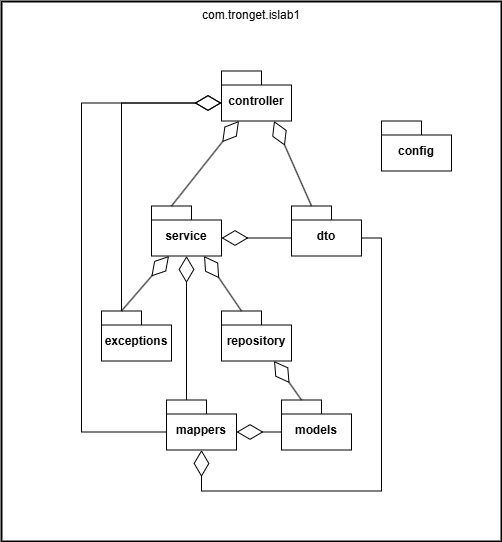

The diagram above was exported from draw.io. Its source (the exported page's mxGraphModel, read from the mxfile embedded in the PNG):
<mxGraphModel dx="1388" dy="653" grid="1" gridSize="10" guides="1" tooltips="1" connect="1" arrows="1" fold="1" page="1" pageScale="1" pageWidth="827" pageHeight="1169" math="0" shadow="0">
  <root>
    <mxCell id="0" />
    <mxCell id="1" parent="0" />
    <mxCell id="VmD4cIR4sGeZeDvYifIa-1" value="com.tronget.islab1" style="whiteSpace=wrap;strokeWidth=2;verticalAlign=top;" vertex="1" parent="1">
      <mxGeometry x="170" y="45" width="500" height="540" as="geometry" />
    </mxCell>
    <mxCell id="VmD4cIR4sGeZeDvYifIa-22" value="exceptions" style="shape=folder;fontStyle=1;spacingTop=10;tabWidth=40;tabHeight=14;tabPosition=left;html=1;whiteSpace=wrap;" vertex="1" parent="1">
      <mxGeometry x="270" y="354.5" width="70" height="50" as="geometry" />
    </mxCell>
    <mxCell id="VmD4cIR4sGeZeDvYifIa-23" value="controller" style="shape=folder;fontStyle=1;spacingTop=10;tabWidth=40;tabHeight=14;tabPosition=left;html=1;whiteSpace=wrap;" vertex="1" parent="1">
      <mxGeometry x="390" y="114.5" width="70" height="50" as="geometry" />
    </mxCell>
    <mxCell id="VmD4cIR4sGeZeDvYifIa-25" value="service" style="shape=folder;fontStyle=1;spacingTop=10;tabWidth=40;tabHeight=14;tabPosition=left;html=1;whiteSpace=wrap;" vertex="1" parent="1">
      <mxGeometry x="320" y="249.5" width="70" height="50" as="geometry" />
    </mxCell>
    <mxCell id="VmD4cIR4sGeZeDvYifIa-26" value="dto" style="shape=folder;fontStyle=1;spacingTop=10;tabWidth=40;tabHeight=14;tabPosition=left;html=1;whiteSpace=wrap;" vertex="1" parent="1">
      <mxGeometry x="460" y="249.5" width="70" height="50" as="geometry" />
    </mxCell>
    <mxCell id="VmD4cIR4sGeZeDvYifIa-27" value="models" style="shape=folder;fontStyle=1;spacingTop=10;tabWidth=40;tabHeight=14;tabPosition=left;html=1;whiteSpace=wrap;" vertex="1" parent="1">
      <mxGeometry x="450" y="443.5" width="70" height="50" as="geometry" />
    </mxCell>
    <mxCell id="VmD4cIR4sGeZeDvYifIa-28" value="mappers" style="shape=folder;fontStyle=1;spacingTop=10;tabWidth=40;tabHeight=14;tabPosition=left;html=1;whiteSpace=wrap;" vertex="1" parent="1">
      <mxGeometry x="335" y="443.5" width="70" height="50" as="geometry" />
    </mxCell>
    <mxCell id="VmD4cIR4sGeZeDvYifIa-29" value="repository" style="shape=folder;fontStyle=1;spacingTop=10;tabWidth=40;tabHeight=14;tabPosition=left;html=1;whiteSpace=wrap;" vertex="1" parent="1">
      <mxGeometry x="390" y="354.5" width="70" height="50" as="geometry" />
    </mxCell>
    <mxCell id="VmD4cIR4sGeZeDvYifIa-30" value="" style="endArrow=diamondThin;endFill=0;endSize=24;html=1;rounded=0;exitX=0;exitY=0;exitDx=20;exitDy=0;exitPerimeter=0;entryX=0.75;entryY=1;entryDx=0;entryDy=0;entryPerimeter=0;" edge="1" parent="1" source="VmD4cIR4sGeZeDvYifIa-26" target="VmD4cIR4sGeZeDvYifIa-23">
      <mxGeometry width="160" relative="1" as="geometry">
        <mxPoint x="580" y="174.5" as="sourcePoint" />
        <mxPoint x="740" y="174.5" as="targetPoint" />
      </mxGeometry>
    </mxCell>
    <mxCell id="VmD4cIR4sGeZeDvYifIa-32" value="" style="endArrow=diamondThin;endFill=0;endSize=24;html=1;rounded=0;entryX=0.25;entryY=1;entryDx=0;entryDy=0;entryPerimeter=0;exitX=0;exitY=0;exitDx=20;exitDy=0;exitPerimeter=0;" edge="1" parent="1" source="VmD4cIR4sGeZeDvYifIa-25" target="VmD4cIR4sGeZeDvYifIa-23">
      <mxGeometry width="160" relative="1" as="geometry">
        <mxPoint x="20" y="154.5" as="sourcePoint" />
        <mxPoint x="180" y="154.5" as="targetPoint" />
      </mxGeometry>
    </mxCell>
    <mxCell id="VmD4cIR4sGeZeDvYifIa-33" value="" style="endArrow=diamondThin;endFill=0;endSize=24;html=1;rounded=0;entryX=0;entryY=0;entryDx=70;entryDy=32;entryPerimeter=0;exitX=0;exitY=0;exitDx=0;exitDy=32;exitPerimeter=0;" edge="1" parent="1" source="VmD4cIR4sGeZeDvYifIa-26" target="VmD4cIR4sGeZeDvYifIa-25">
      <mxGeometry width="160" relative="1" as="geometry">
        <mxPoint x="370" y="289.5" as="sourcePoint" />
        <mxPoint x="438" y="204.5" as="targetPoint" />
      </mxGeometry>
    </mxCell>
    <mxCell id="VmD4cIR4sGeZeDvYifIa-35" value="" style="endArrow=diamondThin;endFill=0;endSize=24;html=1;rounded=0;entryX=0.25;entryY=1;entryDx=0;entryDy=0;entryPerimeter=0;exitX=0;exitY=0;exitDx=20;exitDy=0;exitPerimeter=0;" edge="1" parent="1" source="VmD4cIR4sGeZeDvYifIa-22" target="VmD4cIR4sGeZeDvYifIa-25">
      <mxGeometry width="160" relative="1" as="geometry">
        <mxPoint x="-50" y="284.5" as="sourcePoint" />
        <mxPoint x="110" y="284.5" as="targetPoint" />
      </mxGeometry>
    </mxCell>
    <mxCell id="VmD4cIR4sGeZeDvYifIa-36" value="" style="endArrow=diamondThin;endFill=0;endSize=24;html=1;rounded=0;entryX=0;entryY=0;entryDx=0;entryDy=32;entryPerimeter=0;exitX=0;exitY=0;exitDx=20;exitDy=0;exitPerimeter=0;edgeStyle=orthogonalEdgeStyle;" edge="1" parent="1" source="VmD4cIR4sGeZeDvYifIa-22" target="VmD4cIR4sGeZeDvYifIa-23">
      <mxGeometry width="160" relative="1" as="geometry">
        <mxPoint x="340" y="389.5" as="sourcePoint" />
        <mxPoint x="388" y="334.5" as="targetPoint" />
      </mxGeometry>
    </mxCell>
    <mxCell id="VmD4cIR4sGeZeDvYifIa-37" value="" style="endArrow=diamondThin;endFill=0;endSize=24;html=1;rounded=0;entryX=0.5;entryY=1;entryDx=0;entryDy=0;entryPerimeter=0;exitX=0;exitY=0;exitDx=20;exitDy=0;exitPerimeter=0;" edge="1" parent="1" source="VmD4cIR4sGeZeDvYifIa-28" target="VmD4cIR4sGeZeDvYifIa-25">
      <mxGeometry width="160" relative="1" as="geometry">
        <mxPoint x="360" y="399.5" as="sourcePoint" />
        <mxPoint x="408" y="344.5" as="targetPoint" />
      </mxGeometry>
    </mxCell>
    <mxCell id="VmD4cIR4sGeZeDvYifIa-38" value="" style="endArrow=diamondThin;endFill=0;endSize=24;html=1;rounded=0;entryX=0.75;entryY=1;entryDx=0;entryDy=0;entryPerimeter=0;exitX=0;exitY=0;exitDx=20;exitDy=0;exitPerimeter=0;" edge="1" parent="1" source="VmD4cIR4sGeZeDvYifIa-29" target="VmD4cIR4sGeZeDvYifIa-25">
      <mxGeometry width="160" relative="1" as="geometry">
        <mxPoint x="380" y="528.5" as="sourcePoint" />
        <mxPoint x="380" y="384.5" as="targetPoint" />
      </mxGeometry>
    </mxCell>
    <mxCell id="VmD4cIR4sGeZeDvYifIa-39" value="" style="endArrow=diamondThin;endFill=0;endSize=24;html=1;rounded=0;entryX=0.75;entryY=1;entryDx=0;entryDy=0;entryPerimeter=0;exitX=0;exitY=0;exitDx=20;exitDy=0;exitPerimeter=0;" edge="1" parent="1" source="VmD4cIR4sGeZeDvYifIa-27" target="VmD4cIR4sGeZeDvYifIa-29">
      <mxGeometry width="160" relative="1" as="geometry">
        <mxPoint x="440" y="588.5" as="sourcePoint" />
        <mxPoint x="440" y="444.5" as="targetPoint" />
      </mxGeometry>
    </mxCell>
    <mxCell id="VmD4cIR4sGeZeDvYifIa-40" value="" style="endArrow=diamondThin;endFill=0;endSize=24;html=1;rounded=0;entryX=0.5;entryY=1;entryDx=0;entryDy=0;entryPerimeter=0;exitX=0;exitY=0;exitDx=70;exitDy=32;exitPerimeter=0;edgeStyle=orthogonalEdgeStyle;" edge="1" parent="1" source="VmD4cIR4sGeZeDvYifIa-26" target="VmD4cIR4sGeZeDvYifIa-28">
      <mxGeometry width="160" relative="1" as="geometry">
        <mxPoint x="590" y="418.5" as="sourcePoint" />
        <mxPoint x="590" y="274.5" as="targetPoint" />
        <Array as="points">
          <mxPoint x="550" y="281.5" />
          <mxPoint x="550" y="534.5" />
          <mxPoint x="370" y="534.5" />
        </Array>
      </mxGeometry>
    </mxCell>
    <mxCell id="VmD4cIR4sGeZeDvYifIa-41" value="" style="endArrow=diamondThin;endFill=0;endSize=24;html=1;rounded=0;exitX=0;exitY=0;exitDx=0;exitDy=32;exitPerimeter=0;entryX=0;entryY=0;entryDx=0;entryDy=32;entryPerimeter=0;edgeStyle=orthogonalEdgeStyle;" edge="1" parent="1" source="VmD4cIR4sGeZeDvYifIa-28" target="VmD4cIR4sGeZeDvYifIa-23">
      <mxGeometry width="160" relative="1" as="geometry">
        <mxPoint x="100" y="484.5" as="sourcePoint" />
        <mxPoint x="240" y="424.5" as="targetPoint" />
        <Array as="points">
          <mxPoint x="250" y="475.5" />
          <mxPoint x="250" y="146.5" />
        </Array>
      </mxGeometry>
    </mxCell>
    <mxCell id="VmD4cIR4sGeZeDvYifIa-42" value="" style="endArrow=diamondThin;endFill=0;endSize=24;html=1;rounded=0;entryX=0;entryY=0;entryDx=70;entryDy=32;entryPerimeter=0;exitX=0;exitY=0;exitDx=0;exitDy=32;exitPerimeter=0;" edge="1" parent="1" source="VmD4cIR4sGeZeDvYifIa-27" target="VmD4cIR4sGeZeDvYifIa-28">
      <mxGeometry width="160" relative="1" as="geometry">
        <mxPoint x="455" y="453.5" as="sourcePoint" />
        <mxPoint x="430" y="414.5" as="targetPoint" />
      </mxGeometry>
    </mxCell>
    <mxCell id="VmD4cIR4sGeZeDvYifIa-43" value="config" style="shape=folder;fontStyle=1;spacingTop=10;tabWidth=40;tabHeight=14;tabPosition=left;html=1;whiteSpace=wrap;" vertex="1" parent="1">
      <mxGeometry x="550" y="164.5" width="70" height="50" as="geometry" />
    </mxCell>
  </root>
</mxGraphModel>